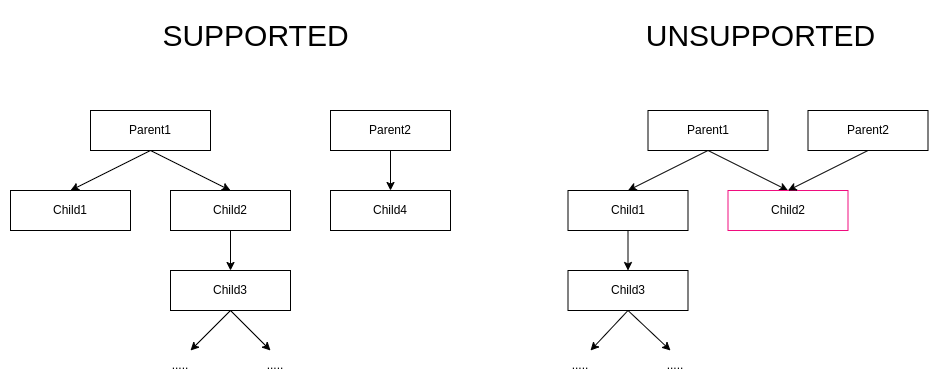

The diagram above was exported from draw.io. Its source (the exported page's mxGraphModel, read from the mxfile embedded in the PNG):
<mxGraphModel dx="1137" dy="703" grid="1" gridSize="10" guides="1" tooltips="1" connect="1" arrows="1" fold="1" page="1" pageScale="1" pageWidth="850" pageHeight="1100" math="0" shadow="0">
  <root>
    <mxCell id="0" />
    <mxCell id="1" parent="0" />
    <mxCell id="ofWHsADp1monDWxXoRBl-6" style="rounded=0;orthogonalLoop=1;jettySize=auto;html=1;exitX=0.5;exitY=1;exitDx=0;exitDy=0;entryX=0.5;entryY=0;entryDx=0;entryDy=0;" edge="1" parent="1" source="ofWHsADp1monDWxXoRBl-2" target="ofWHsADp1monDWxXoRBl-3">
      <mxGeometry relative="1" as="geometry" />
    </mxCell>
    <mxCell id="ofWHsADp1monDWxXoRBl-7" style="rounded=0;orthogonalLoop=1;jettySize=auto;html=1;entryX=0.5;entryY=0;entryDx=0;entryDy=0;exitX=0.5;exitY=1;exitDx=0;exitDy=0;" edge="1" parent="1" source="ofWHsADp1monDWxXoRBl-2" target="ofWHsADp1monDWxXoRBl-4">
      <mxGeometry relative="1" as="geometry" />
    </mxCell>
    <mxCell id="ofWHsADp1monDWxXoRBl-2" value="Parent1" style="rounded=0;whiteSpace=wrap;html=1;" vertex="1" parent="1">
      <mxGeometry x="160" y="120" width="120" height="40" as="geometry" />
    </mxCell>
    <mxCell id="ofWHsADp1monDWxXoRBl-3" value="Child1" style="rounded=0;whiteSpace=wrap;html=1;" vertex="1" parent="1">
      <mxGeometry x="80" y="200" width="120" height="40" as="geometry" />
    </mxCell>
    <mxCell id="ofWHsADp1monDWxXoRBl-8" style="rounded=0;orthogonalLoop=1;jettySize=auto;html=1;exitX=0.5;exitY=1;exitDx=0;exitDy=0;entryX=0.5;entryY=0;entryDx=0;entryDy=0;" edge="1" parent="1" source="ofWHsADp1monDWxXoRBl-4" target="ofWHsADp1monDWxXoRBl-5">
      <mxGeometry relative="1" as="geometry" />
    </mxCell>
    <mxCell id="ofWHsADp1monDWxXoRBl-4" value="Child2" style="rounded=0;whiteSpace=wrap;html=1;" vertex="1" parent="1">
      <mxGeometry x="240" y="200" width="120" height="40" as="geometry" />
    </mxCell>
    <mxCell id="ofWHsADp1monDWxXoRBl-9" style="rounded=0;orthogonalLoop=1;jettySize=auto;html=1;exitX=0.5;exitY=1;exitDx=0;exitDy=0;" edge="1" parent="1" source="ofWHsADp1monDWxXoRBl-5">
      <mxGeometry relative="1" as="geometry">
        <mxPoint x="340" y="360" as="targetPoint" />
      </mxGeometry>
    </mxCell>
    <mxCell id="ofWHsADp1monDWxXoRBl-10" style="rounded=0;orthogonalLoop=1;jettySize=auto;html=1;exitX=0.5;exitY=1;exitDx=0;exitDy=0;" edge="1" parent="1" source="ofWHsADp1monDWxXoRBl-5">
      <mxGeometry relative="1" as="geometry">
        <mxPoint x="260" y="360.0000000000001" as="targetPoint" />
      </mxGeometry>
    </mxCell>
    <mxCell id="ofWHsADp1monDWxXoRBl-5" value="Child3" style="rounded=0;whiteSpace=wrap;html=1;" vertex="1" parent="1">
      <mxGeometry x="240" y="280" width="120" height="40" as="geometry" />
    </mxCell>
    <mxCell id="ofWHsADp1monDWxXoRBl-11" value="....." style="text;html=1;strokeColor=none;fillColor=none;align=center;verticalAlign=middle;whiteSpace=wrap;rounded=0;" vertex="1" parent="1">
      <mxGeometry x="220" y="360" width="60" height="30" as="geometry" />
    </mxCell>
    <mxCell id="ofWHsADp1monDWxXoRBl-12" value="....." style="text;html=1;strokeColor=none;fillColor=none;align=center;verticalAlign=middle;whiteSpace=wrap;rounded=0;" vertex="1" parent="1">
      <mxGeometry x="315" y="360" width="60" height="30" as="geometry" />
    </mxCell>
    <mxCell id="ofWHsADp1monDWxXoRBl-20" style="rounded=0;orthogonalLoop=1;jettySize=auto;html=1;exitX=0.5;exitY=1;exitDx=0;exitDy=0;entryX=0.5;entryY=0;entryDx=0;entryDy=0;" edge="1" parent="1" source="ofWHsADp1monDWxXoRBl-22" target="ofWHsADp1monDWxXoRBl-23">
      <mxGeometry relative="1" as="geometry" />
    </mxCell>
    <mxCell id="ofWHsADp1monDWxXoRBl-21" style="rounded=0;orthogonalLoop=1;jettySize=auto;html=1;entryX=0.5;entryY=0;entryDx=0;entryDy=0;exitX=0.5;exitY=1;exitDx=0;exitDy=0;" edge="1" parent="1" source="ofWHsADp1monDWxXoRBl-22" target="ofWHsADp1monDWxXoRBl-24">
      <mxGeometry relative="1" as="geometry" />
    </mxCell>
    <mxCell id="ofWHsADp1monDWxXoRBl-22" value="Parent1" style="rounded=0;whiteSpace=wrap;html=1;" vertex="1" parent="1">
      <mxGeometry x="717.5" y="120" width="120" height="40" as="geometry" />
    </mxCell>
    <mxCell id="ofWHsADp1monDWxXoRBl-32" style="edgeStyle=orthogonalEdgeStyle;rounded=0;orthogonalLoop=1;jettySize=auto;html=1;entryX=0.5;entryY=0;entryDx=0;entryDy=0;" edge="1" parent="1" source="ofWHsADp1monDWxXoRBl-23" target="ofWHsADp1monDWxXoRBl-29">
      <mxGeometry relative="1" as="geometry" />
    </mxCell>
    <mxCell id="ofWHsADp1monDWxXoRBl-23" value="Child1" style="rounded=0;whiteSpace=wrap;html=1;" vertex="1" parent="1">
      <mxGeometry x="637.5" y="200" width="120" height="40" as="geometry" />
    </mxCell>
    <mxCell id="ofWHsADp1monDWxXoRBl-24" value="Child2" style="rounded=0;whiteSpace=wrap;html=1;fillColor=none;strokeColor=#F00C7E;" vertex="1" parent="1">
      <mxGeometry x="797.5" y="200" width="120" height="40" as="geometry" />
    </mxCell>
    <mxCell id="ofWHsADp1monDWxXoRBl-26" style="rounded=0;orthogonalLoop=1;jettySize=auto;html=1;entryX=0.5;entryY=0;entryDx=0;entryDy=0;exitX=0.5;exitY=1;exitDx=0;exitDy=0;" edge="1" parent="1" source="ofWHsADp1monDWxXoRBl-25" target="ofWHsADp1monDWxXoRBl-24">
      <mxGeometry relative="1" as="geometry" />
    </mxCell>
    <mxCell id="ofWHsADp1monDWxXoRBl-25" value="Parent2" style="rounded=0;whiteSpace=wrap;html=1;" vertex="1" parent="1">
      <mxGeometry x="877.5" y="120" width="120" height="40" as="geometry" />
    </mxCell>
    <mxCell id="ofWHsADp1monDWxXoRBl-27" style="rounded=0;orthogonalLoop=1;jettySize=auto;html=1;exitX=0.5;exitY=1;exitDx=0;exitDy=0;" edge="1" parent="1" source="ofWHsADp1monDWxXoRBl-29">
      <mxGeometry relative="1" as="geometry">
        <mxPoint x="740" y="360" as="targetPoint" />
      </mxGeometry>
    </mxCell>
    <mxCell id="ofWHsADp1monDWxXoRBl-28" style="rounded=0;orthogonalLoop=1;jettySize=auto;html=1;exitX=0.5;exitY=1;exitDx=0;exitDy=0;" edge="1" parent="1" source="ofWHsADp1monDWxXoRBl-29">
      <mxGeometry relative="1" as="geometry">
        <mxPoint x="660" y="360.0000000000001" as="targetPoint" />
      </mxGeometry>
    </mxCell>
    <mxCell id="ofWHsADp1monDWxXoRBl-29" value="Child3" style="rounded=0;whiteSpace=wrap;html=1;" vertex="1" parent="1">
      <mxGeometry x="637.5" y="280" width="120" height="40" as="geometry" />
    </mxCell>
    <mxCell id="ofWHsADp1monDWxXoRBl-30" value="....." style="text;html=1;strokeColor=none;fillColor=none;align=center;verticalAlign=middle;whiteSpace=wrap;rounded=0;" vertex="1" parent="1">
      <mxGeometry x="620" y="360" width="60" height="30" as="geometry" />
    </mxCell>
    <mxCell id="ofWHsADp1monDWxXoRBl-31" value="....." style="text;html=1;strokeColor=none;fillColor=none;align=center;verticalAlign=middle;whiteSpace=wrap;rounded=0;" vertex="1" parent="1">
      <mxGeometry x="715" y="360" width="60" height="30" as="geometry" />
    </mxCell>
    <mxCell id="ofWHsADp1monDWxXoRBl-33" value="&lt;font style=&quot;font-size: 30px;&quot;&gt;SUPPORTED&lt;/font&gt;" style="text;html=1;align=center;verticalAlign=middle;resizable=0;points=[];autosize=1;strokeColor=none;fillColor=none;fontSize=30;" vertex="1" parent="1">
      <mxGeometry x="220" y="20" width="210" height="50" as="geometry" />
    </mxCell>
    <mxCell id="ofWHsADp1monDWxXoRBl-34" value="&lt;font style=&quot;font-size: 30px;&quot;&gt;UNSUPPORTED&lt;/font&gt;" style="text;html=1;align=center;verticalAlign=middle;resizable=0;points=[];autosize=1;strokeColor=none;fillColor=none;fontSize=30;" vertex="1" parent="1">
      <mxGeometry x="705" y="20" width="250" height="50" as="geometry" />
    </mxCell>
    <mxCell id="ofWHsADp1monDWxXoRBl-37" style="edgeStyle=orthogonalEdgeStyle;rounded=0;orthogonalLoop=1;jettySize=auto;html=1;entryX=0.5;entryY=0;entryDx=0;entryDy=0;" edge="1" parent="1" source="ofWHsADp1monDWxXoRBl-35" target="ofWHsADp1monDWxXoRBl-36">
      <mxGeometry relative="1" as="geometry" />
    </mxCell>
    <mxCell id="ofWHsADp1monDWxXoRBl-35" value="Parent2" style="rounded=0;whiteSpace=wrap;html=1;" vertex="1" parent="1">
      <mxGeometry x="400" y="120" width="120" height="40" as="geometry" />
    </mxCell>
    <mxCell id="ofWHsADp1monDWxXoRBl-36" value="Child4" style="rounded=0;whiteSpace=wrap;html=1;" vertex="1" parent="1">
      <mxGeometry x="400" y="200" width="120" height="40" as="geometry" />
    </mxCell>
  </root>
</mxGraphModel>